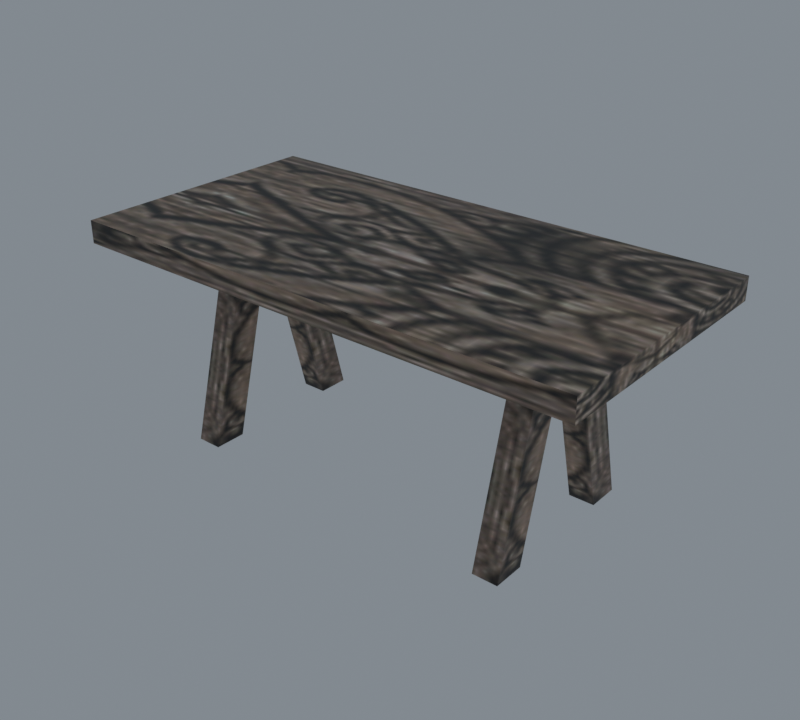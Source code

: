 # Source: import.blend  (saved by Blender 5.2.45; exported with 4.5.12 LTS)
import bpy
from mathutils import Matrix  # noqa: F401  (used for matrix-valued properties, if any)

bpy.ops.wm.read_factory_settings(use_empty=True)
scene = bpy.context.scene
scene.name = 'Beer01'

# ---- collections
col_collection = bpy.data.collections.new('Collection'); scene.collection.children.link(col_collection)

# ---- images (referenced by path relative to the original .blend; pixels are not part of the script)
import os
ASSET_DIR = os.environ.get("B2B_ASSET_DIR", "")  # directory of the original .blend (textures are referenced by path, not embedded)
HERE = os.path.dirname(os.path.abspath(__file__))  # packed textures are extracted next to this script under _unpacked/

def load_image(name, relpath, width, height, colorspace="sRGB"):
    """Load a texture the original file referenced (path relative to the .blend, or extracted next to this script)."""
    p = next((c for c in (os.path.join(HERE, relpath), os.path.join(ASSET_DIR, relpath)) if relpath and os.path.exists(c)), "")
    if p:
        img = bpy.data.images.load(p, check_existing=True)
        img.name = name
    else:  # same state as the original file: an image datablock whose file is absent (Cycles renders it pink)
        img = bpy.data.images.new(name, width, height)
        img.source = "FILE"
        img.filepath = "//" + (relpath or name)
    img.colorspace_settings.name = colorspace
    return img
img_desk_big_jpg = load_image('desk_big.jpg', '_unpacked/desk_big.aa8fdd67.jpg', 128, 128, 'sRGB')

# ---- materials (node trees are filled in below, after node groups)
mat_desk_big_jpg = bpy.data.materials.new('desk_big.jpg')
mat_desk_big_jpg.diffuse_color = (0.8005, 0.7118, 0.6965, 1.0)

# ---- material node trees
mat_desk_big_jpg.use_nodes = True; mat_desk_big_jpg.node_tree.nodes.clear()
_N = mat_desk_big_jpg.node_tree.nodes; _L = mat_desk_big_jpg.node_tree.links
n0 = _N.new('ShaderNodeBsdfPrincipled'); n0.name = 'Principled BSDF'; n0.location = (-200, 100)
n0.inputs[10].default_value = 0.005
n1 = _N.new('ShaderNodeOutputMaterial'); n1.name = 'Material Output'; n1.location = (200, 100)
n2 = _N.new('ShaderNodeTexImage'); n2.name = 'Image Texture'; n2.location = (-600, 100)
n2.image = img_desk_big_jpg
_L.new(n0.outputs[0], n1.inputs[0])
_L.new(n2.outputs[0], n0.inputs[0])
n1.is_active_output = True

# ---- world
world_world = bpy.data.worlds.new('World'); scene.world = world_world
world_world.use_nodes = True; world_world.node_tree.nodes.clear()
_N = world_world.node_tree.nodes; _L = world_world.node_tree.links
n0 = _N.new('ShaderNodeOutputWorld'); n0.name = 'World Output'; n0.location = (200, 100)
n1 = _N.new('ShaderNodeBackground'); n1.name = 'Background'; n1.location = (-200, 100)
n1.inputs[0].default_value = (0.32, 0.36, 0.4, 1.0)
n1.inputs[1].default_value = 0.7
_L.new(n1.outputs[0], n0.inputs[0])
n0.is_active_output = True
world_world.color = (0.05088, 0.05088, 0.05088)
world_world.sun_shadow_jitter_overblur = 0.0

# ---- meshes
me_furniture03 = bpy.data.meshes.new('Furniture03')
me_furniture03.from_pydata([(-101.7, -51.5, 86.58), (101.8, -51.5, 86.58), (101.8, 51.39, 86.58), (-101.7, 51.39, 86.58), (-101.7, -51.5, 77.77), (101.8, -51.5, 77.77), (101.8, 51.39, 77.77), (-101.7, 51.39, 77.77), (-70.58, -23.36, 0.0), (-60.58, -3.496, 77.35), (-60.58, -23.36, 0.0), (-70.58, -3.496, 77.35), (-60.58, -16.2, 77.35), (-60.58, -36.07, 0.0), (-70.58, -16.2, 77.35), (-70.58, -36.07, 0.0), (-70.58, 22.34, 0.0), (-60.58, 22.34, 0.0), (-60.58, 2.481, 77.35), (-70.58, 2.481, 77.35), (-60.58, 35.05, 0.0), (-60.58, 15.19, 77.35), (-70.58, 35.05, 0.0), (-70.58, 15.19, 77.35), (60.05, -23.36, 0.0), (70.05, -3.496, 77.35), (70.05, -23.36, 0.0), (60.05, -3.496, 77.35), (70.05, -16.2, 77.35), (70.05, -36.07, 0.0), (60.05, -16.2, 77.35), (60.05, -36.07, 0.0), (60.05, 22.34, 0.0), (70.05, 22.34, 0.0), (70.05, 2.481, 77.35), (60.05, 2.481, 77.35), (70.05, 35.05, 0.0), (70.05, 15.19, 77.35), (60.05, 35.05, 0.0), (60.05, 15.19, 77.35)], [], [(0, 1, 2), (2, 3, 0), (4, 5, 1), (1, 0, 4), (5, 6, 2), (2, 1, 5), (6, 7, 3), (3, 2, 6), (7, 4, 0), (0, 3, 7), (8, 9, 10), (9, 8, 11), (10, 12, 13), (12, 10, 9), (13, 14, 15), (14, 13, 12), (15, 11, 8), (11, 15, 14), (16, 17, 18), (18, 19, 16), (17, 20, 21), (21, 18, 17), (20, 22, 23), (23, 21, 20), (22, 16, 19), (19, 23, 22), (24, 25, 26), (25, 24, 27), (26, 28, 29), (28, 26, 25), (29, 30, 31), (30, 29, 28), (31, 27, 24), (27, 31, 30), (32, 33, 34), (34, 35, 32), (33, 36, 37), (37, 34, 33), (36, 38, 39), (39, 37, 36), (38, 32, 35), (35, 39, 38)])
me_furniture03.polygons.foreach_set('use_smooth', [True] * 42)
_k = set([(0, 1), (0, 3), (0, 4), (1, 2), (1, 5), (2, 3), (2, 6), (3, 7), (8, 9), (8, 11), (9, 10), (10, 12), (11, 15), (12, 13), (13, 14), (14, 15), (16, 19), (17, 18), (20, 21), (22, 23), (24, 25), (24, 27), (25, 26), (26, 28), (27, 31), (28, 29), (29, 30), (30, 31), (32, 35), (33, 34), (36, 37), (38, 39)])
me_furniture03.attributes.new('sharp_edge', 'BOOLEAN', 'EDGE').data.foreach_set('value', [ (min(e.vertices), max(e.vertices)) in _k for e in me_furniture03.edges])
_uv = me_furniture03.uv_layers.new(name='Float2')
_uv.uv.foreach_set('vector', [0.5651, 0.4569, 0.5651, 0.9972, 0.0145, 0.9972, 0.0145, 0.9972, 0.0145, 0.4569, 0.5651, 0.4569, 0.0179, 0.8285, 0.0179, 0.2826, 0.1, 0.2826, 0.1, 0.2826, 0.1, 0.8285, 0.0179, 0.8285, 0.5633, 0.8775, 0.0183, 0.8775, 0.0183, 0.9969, 0.0183, 0.9969, 0.5633, 0.9969, 0.5633, 0.8775, 0.0179, 0.2826, 0.0179, 0.8285, 0.1, 0.8285, 0.1, 0.8285, 0.1, 0.2826, 0.0179, 0.2826, 0.0183, 0.8775, 0.5633, 0.8775, 0.5633, 0.9969, 0.5633, 0.9969, 0.0183, 0.9969, 0.0183, 0.8775, 0.7338, 0.1869, 0.7836, 0.9946, 0.783, 0.1871, 0.7836, 0.9946, 0.7338, 0.1869, 0.7343, 0.9944, 0.783, 0.1871, 0.7339, 0.9944, 0.7332, 0.1869, 0.7339, 0.9944, 0.783, 0.1871, 0.7836, 0.9946, 0.7332, 0.1869, 0.6841, 0.9946, 0.6838, 0.1868, 0.6841, 0.9946, 0.7332, 0.1869, 0.7339, 0.9944, 0.6838, 0.1868, 0.7343, 0.9944, 0.7338, 0.1869, 0.7343, 0.9944, 0.6838, 0.1868, 0.6841, 0.9946, 0.7834, 0.1865, 0.7339, 0.1867, 0.7343, 0.9943, 0.7343, 0.9943, 0.784, 0.9942, 0.7834, 0.1865, 0.7339, 0.1867, 0.6838, 0.1868, 0.6845, 0.9941, 0.6845, 0.9941, 0.7343, 0.9943, 0.7339, 0.1867, 0.6838, 0.1868, 0.7333, 0.1867, 0.734, 0.9943, 0.734, 0.9943, 0.6845, 0.9941, 0.6838, 0.1868, 0.7333, 0.1867, 0.7834, 0.1865, 0.784, 0.9942, 0.784, 0.9942, 0.734, 0.9943, 0.7333, 0.1867, 0.7339, 0.1867, 0.7842, 0.9942, 0.7837, 0.1865, 0.7842, 0.9942, 0.7339, 0.1867, 0.7344, 0.9943, 0.7837, 0.1865, 0.734, 0.9943, 0.7334, 0.1867, 0.734, 0.9943, 0.7837, 0.1865, 0.7842, 0.9942, 0.7334, 0.1867, 0.6847, 0.9941, 0.6839, 0.1868, 0.6847, 0.9941, 0.7334, 0.1867, 0.734, 0.9943, 0.6839, 0.1868, 0.7344, 0.9943, 0.7339, 0.1867, 0.7344, 0.9943, 0.6839, 0.1868, 0.6847, 0.9941, 0.7832, 0.1871, 0.7338, 0.1869, 0.7343, 0.9944, 0.7343, 0.9944, 0.7838, 0.9946, 0.7832, 0.1871, 0.7338, 0.1869, 0.6838, 0.1868, 0.6843, 0.9946, 0.6843, 0.9946, 0.7343, 0.9944, 0.7338, 0.1869, 0.6838, 0.1868, 0.7333, 0.1869, 0.734, 0.9944, 0.734, 0.9944, 0.6843, 0.9946, 0.6838, 0.1868, 0.7333, 0.1869, 0.7832, 0.1871, 0.7838, 0.9946, 0.7838, 0.9946, 0.734, 0.9944, 0.7333, 0.1869])
me_furniture03.materials.append(mat_desk_big_jpg)
me_furniture03.update()
me_furniture03.normals_split_custom_set([tuple(v) for v in zip(*[iter([0.0, 0.0, 1.0, 0.0, 0.0, 1.0, 0.0, 0.0, 1.0, 0.0, 0.0, 1.0, 0.0, 0.0, 1.0, 0.0, 0.0, 1.0, 0.0, -1.0, 0.0, 0.0, -1.0, 0.0, 0.0, -1.0, 0.0, 0.0, -1.0, 0.0, 0.0, -1.0, 0.0, 0.0, -1.0, 0.0, 1.0, 0.0, 0.0, 1.0, 0.0, 0.0, 1.0, 0.0, 0.0, 1.0, 0.0, 0.0, 1.0, 0.0, 0.0, 1.0, 0.0, 0.0, 0.0, 1.0, 0.0, 0.0, 1.0, 0.0, 0.0, 1.0, 0.0, 0.0, 1.0, 0.0, 0.0, 1.0, 0.0, 0.0, 1.0, 0.0, -1.0, 0.0, 0.0, -1.0, 0.0, 0.0, -1.0, 0.0, 0.0, -1.0, 0.0, 0.0, -1.0, 0.0, 0.0, -1.0, 0.0, 0.0, 0.0, 0.9686, -0.2487, 0.0, 0.9686, -0.2487, 0.0, 0.9686, -0.2487, 0.0, 0.9686, -0.2487, 0.0, 0.9686, -0.2487, 0.0, 0.9686, -0.2487, 1.0, 0.0, 0.0, 1.0, 0.0, 0.0, 1.0, 0.0, 0.0, 1.0, 0.0, 0.0, 1.0, 0.0, 0.0, 1.0, 0.0, 0.0, 0.0, -0.9686, 0.2487, 0.0, -0.9686, 0.2487, 0.0, -0.9686, 0.2487, 0.0, -0.9686, 0.2487, 0.0, -0.9686, 0.2487, 0.0, -0.9686, 0.2487, -1.0, 0.0, 0.0, -1.0, 0.0, 0.0, -1.0, 0.0, 0.0, -1.0, 0.0, 0.0, -1.0, 0.0, 0.0, -1.0, 0.0, 0.0, 0.0, -0.9686, -0.2487, 0.0, -0.9686, -0.2487, 0.0, -0.9686, -0.2487, 0.0, -0.9686, -0.2487, 0.0, -0.9686, -0.2487, 0.0, -0.9686, -0.2487, 1.0, 0.0, 0.0, 1.0, 0.0, 0.0, 1.0, 0.0, 0.0, 1.0, 0.0, 0.0, 1.0, 0.0, 0.0, 1.0, 0.0, 0.0, 0.0, 0.9686, 0.2487, 0.0, 0.9686, 0.2487, 0.0, 0.9686, 0.2487, 0.0, 0.9686, 0.2487, 0.0, 0.9686, 0.2487, 0.0, 0.9686, 0.2487, -1.0, 0.0, 0.0, -1.0, 0.0, 0.0, -1.0, 0.0, 0.0, -1.0, 0.0, 0.0, -1.0, 0.0, 0.0, -1.0, 0.0, 0.0, 0.0, 0.9686, -0.2487, 0.0, 0.9686, -0.2487, 0.0, 0.9686, -0.2487, 0.0, 0.9686, -0.2487, 0.0, 0.9686, -0.2487, 0.0, 0.9686, -0.2487, 1.0, 0.0, 0.0, 1.0, 0.0, 0.0, 1.0, 0.0, 0.0, 1.0, 0.0, 0.0, 1.0, 0.0, 0.0, 1.0, 0.0, 0.0, 0.0, -0.9686, 0.2487, 0.0, -0.9686, 0.2487, 0.0, -0.9686, 0.2487, 0.0, -0.9686, 0.2487, 0.0, -0.9686, 0.2487, 0.0, -0.9686, 0.2487, -1.0, 0.0, 0.0, -1.0, 0.0, 0.0, -1.0, 0.0, 0.0, -1.0, 0.0, 0.0, -1.0, 0.0, 0.0, -1.0, 0.0, 0.0, 0.0, -0.9686, -0.2487, 0.0, -0.9686, -0.2487, 0.0, -0.9686, -0.2487, 0.0, -0.9686, -0.2487, 0.0, -0.9686, -0.2487, 0.0, -0.9686, -0.2487, 1.0, 0.0, 0.0, 1.0, 0.0, 0.0, 1.0, 0.0, 0.0, 1.0, 0.0, 0.0, 1.0, 0.0, 0.0, 1.0, 0.0, 0.0, 0.0, 0.9686, 0.2487, 0.0, 0.9686, 0.2487, 0.0, 0.9686, 0.2487, 0.0, 0.9686, 0.2487, 0.0, 0.9686, 0.2487, 0.0, 0.9686, 0.2487, -1.0, 0.0, 0.0, -1.0, 0.0, 0.0, -1.0, 0.0, 0.0, -1.0, 0.0, 0.0, -1.0, 0.0, 0.0, -1.0, 0.0, 0.0])] * 3)])
arm_furniture03_skeleton = bpy.data.armatures.new('Furniture03_skeleton')  # bones are not reproduced

# ---- objects
ob_furniture03_skeleton = bpy.data.objects.new('Furniture03_skeleton', arm_furniture03_skeleton)
ob_furniture03 = bpy.data.objects.new('Furniture03', me_furniture03)

# ---- transforms, parenting, visibility, modifiers, constraints
ob_furniture03_skeleton.location = (0.0, 0.0, 0.0)
ob_furniture03_skeleton.show_in_front = True
ob_furniture03.parent = ob_furniture03_skeleton
ob_furniture03.location = (0.0, 0.0, 0.0)
_vg = ob_furniture03.vertex_groups.new(name='Box09')
_vg.add([0, 1, 2, 3, 4, 5, 6, 7, 8, 9, 10, 11, 12, 13, 14, 15, 16, 17, 18, 19, 20, 21, 22, 23, 24, 25, 26, 27, 28, 29, 30, 31, 32, 33, 34, 35, 36, 37, 38, 39], 1.0, 'REPLACE')
_m = ob_furniture03.modifiers.new('Armature', 'ARMATURE')
_m.object = ob_furniture03_skeleton

# ---- collection membership
scene.collection.objects.link(ob_furniture03_skeleton)
scene.collection.objects.link(ob_furniture03)

# ---- scene / render settings (as saved in the file)
scene.frame_start = 0; scene.frame_end = 0; scene.frame_set(0)
scene.render.engine = 'CYCLES'
scene.render.resolution_x = 400
scene.render.resolution_y = 360
scene.render.film_transparent = True
scene.render.bake_bias = 0.0
scene.render.bake_samples = 0
scene.render.compositor_device = 'GPU'
scene.cycles.samples = 8
scene.eevee.use_volume_custom_range = False
scene.eevee.fast_gi_thickness_near = 0.1
scene.eevee.fast_gi_thickness_far = 0.0
scene.eevee.ray_tracing_options.screen_trace_thickness = 0.1
scene.view_settings.view_transform = 'Standard'
bpy.context.view_layer.update()

# ---- added for rendering (the .blend has no active camera): camera
cam_auto = bpy.data.cameras.new('AutoCamera')
cam_auto.lens = 50.0
cam_auto.sensor_width = 36.0
cam_auto.clip_end = 3960.21
ob_auto_camera = bpy.data.objects.new('AutoCamera', cam_auto)
scene.collection.objects.link(ob_auto_camera)
ob_auto_camera.location = (225.704, -270.843, 223.814)
ob_auto_camera.rotation_euler = (1.09748, -7.21219e-08, 0.694738)
scene.camera = ob_auto_camera
bpy.context.view_layer.update()
